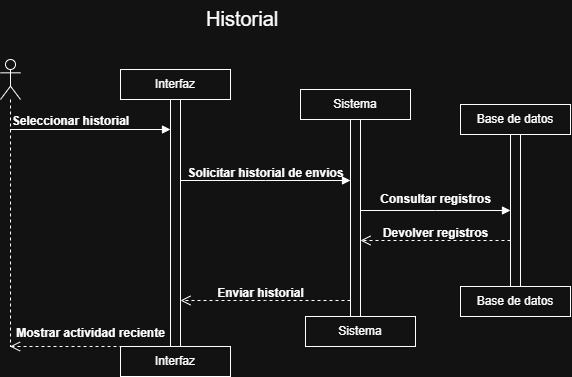

The diagram above was exported from draw.io. Its source (the exported page's mxGraphModel, read from the mxfile embedded in the PNG):
<mxGraphModel dx="1157" dy="703" grid="1" gridSize="10" guides="1" tooltips="1" connect="1" arrows="1" fold="1" page="1" pageScale="1" pageWidth="827" pageHeight="1169" math="0" shadow="0">
  <root>
    <mxCell id="0" />
    <mxCell id="1" parent="0" />
    <mxCell id="LPpHrVSiy6-H09GT-Wk_-1" parent="1" style="text;strokeColor=none;fillColor=none;align=left;verticalAlign=top;spacingLeft=4;spacingRight=4;overflow=hidden;rotatable=0;points=[[0,0.5],[1,0.5]];portConstraint=eastwest;whiteSpace=wrap;html=1;" value="&lt;font style=&quot;font-size: 20px;&quot;&gt;Historial&lt;/font&gt;" vertex="1">
      <mxGeometry height="40" width="170" x="329" y="370" as="geometry" />
    </mxCell>
    <mxCell id="LPpHrVSiy6-H09GT-Wk_-2" parent="1" style="shape=umlLifeline;perimeter=lifelinePerimeter;whiteSpace=wrap;html=1;container=1;dropTarget=0;collapsible=0;recursiveResize=0;outlineConnect=0;portConstraint=eastwest;newEdgeStyle={&quot;edgeStyle&quot;:&quot;sequenceEdgeStyle&quot;,&quot;libavoidRouting&quot;:0,&quot;curved&quot;:0,&quot;rounded&quot;:0};participant=umlActor;" value="" vertex="1">
      <mxGeometry height="287" width="20" x="129" y="429" as="geometry" />
    </mxCell>
    <mxCell id="LPpHrVSiy6-H09GT-Wk_-3" parent="1" style="html=1;points=[[0,0,0,0,5],[0,1,0,0,-5],[1,0,0,0,5],[1,1,0,0,-5]];perimeter=orthogonalPerimeter;outlineConnect=0;targetShapes=umlLifeline;portConstraint=eastwest;newEdgeStyle={&quot;edgeStyle&quot;:&quot;sequenceEdgeStyle&quot;,&quot;libavoidRouting&quot;:0,&quot;curved&quot;:0,&quot;rounded&quot;:0};" value="" vertex="1">
      <mxGeometry height="247" width="10" x="299" y="469" as="geometry" />
    </mxCell>
    <mxCell id="LPpHrVSiy6-H09GT-Wk_-4" edge="1" parent="1" source="LPpHrVSiy6-H09GT-Wk_-2" style="html=1;verticalAlign=bottom;endArrow=block;edgeStyle=sequenceEdgeStyle;libavoidRouting=0;curved=0;rounded=0;entryX=0;entryY=0;entryDx=0;entryDy=30;" target="LPpHrVSiy6-H09GT-Wk_-3" value="">
      <mxGeometry relative="1" x="0.6675" as="geometry">
        <Array as="points">
          <mxPoint x="218.75" y="498.9999999999968" />
        </Array>
        <mxPoint x="319" y="554" as="sourcePoint" />
      </mxGeometry>
    </mxCell>
    <mxCell id="LPpHrVSiy6-H09GT-Wk_-6" parent="1" style="html=1;points=[[0,0,0,0,5],[0,1,0,0,-5],[1,0,0,0,5],[1,1,0,0,-5]];perimeter=orthogonalPerimeter;outlineConnect=0;targetShapes=umlLifeline;portConstraint=eastwest;newEdgeStyle={&quot;edgeStyle&quot;:&quot;sequenceEdgeStyle&quot;,&quot;libavoidRouting&quot;:0,&quot;curved&quot;:0,&quot;rounded&quot;:0};" value="" vertex="1">
      <mxGeometry height="201" width="10" x="479" y="489" as="geometry" />
    </mxCell>
    <mxCell id="LPpHrVSiy6-H09GT-Wk_-7" edge="1" parent="1" source="LPpHrVSiy6-H09GT-Wk_-3" style="html=1;verticalAlign=bottom;endArrow=block;edgeStyle=sequenceEdgeStyle;libavoidRouting=0;curved=0;rounded=0;entryX=0;entryY=0;entryDx=0;entryDy=61;" target="LPpHrVSiy6-H09GT-Wk_-6" value="">
      <mxGeometry relative="1" x="0.3636" as="geometry">
        <Array as="points">
          <mxPoint x="393.9999999999998" y="550.0000000000014" />
        </Array>
        <mxPoint x="349" y="630" as="sourcePoint" />
      </mxGeometry>
    </mxCell>
    <mxCell id="LPpHrVSiy6-H09GT-Wk_-9" parent="1" style="html=1;points=[[0,0,0,0,5],[0,1,0,0,-5],[1,0,0,0,5],[1,1,0,0,-5]];perimeter=orthogonalPerimeter;outlineConnect=0;targetShapes=umlLifeline;portConstraint=eastwest;newEdgeStyle={&quot;edgeStyle&quot;:&quot;sequenceEdgeStyle&quot;,&quot;libavoidRouting&quot;:0,&quot;curved&quot;:0,&quot;rounded&quot;:0};" value="" vertex="1">
      <mxGeometry height="159" width="10" x="639" y="504" as="geometry" />
    </mxCell>
    <mxCell id="LPpHrVSiy6-H09GT-Wk_-10" edge="1" parent="1" source="LPpHrVSiy6-H09GT-Wk_-6" style="html=1;verticalAlign=bottom;endArrow=block;edgeStyle=sequenceEdgeStyle;libavoidRouting=0;curved=0;rounded=0;entryX=0;entryY=0;entryDx=0;entryDy=76;" target="LPpHrVSiy6-H09GT-Wk_-9" value="">
      <mxGeometry relative="1" x="0.5333" as="geometry">
        <Array as="points">
          <mxPoint x="564" y="580.0000000000011" />
        </Array>
        <mxPoint x="459" y="620" as="sourcePoint" />
      </mxGeometry>
    </mxCell>
    <mxCell id="LPpHrVSiy6-H09GT-Wk_-11" edge="1" parent="1" source="LPpHrVSiy6-H09GT-Wk_-9" style="html=1;verticalAlign=bottom;endArrow=open;dashed=1;endSize=8;edgeStyle=sequenceEdgeStyle;libavoidRouting=0;curved=0;rounded=0;exitX=0;exitY=1;exitDx=0;exitDy=-52.99999999999932;" target="LPpHrVSiy6-H09GT-Wk_-6" value="">
      <mxGeometry relative="1" x="-0.5333" as="geometry">
        <Array as="points">
          <mxPoint x="564" y="610" />
        </Array>
        <mxPoint x="459" y="581" as="targetPoint" />
      </mxGeometry>
    </mxCell>
    <mxCell id="LPpHrVSiy6-H09GT-Wk_-12" parent="1" style="html=1;whiteSpace=wrap;" value="Interfaz" vertex="1">
      <mxGeometry height="30" width="110" x="249" y="439" as="geometry" />
    </mxCell>
    <mxCell id="LPpHrVSiy6-H09GT-Wk_-13" parent="1" style="html=1;whiteSpace=wrap;" value="Sistema" vertex="1">
      <mxGeometry height="30" width="110" x="429" y="459" as="geometry" />
    </mxCell>
    <mxCell id="LPpHrVSiy6-H09GT-Wk_-14" parent="1" style="html=1;whiteSpace=wrap;" value="Base de datos" vertex="1">
      <mxGeometry height="30" width="110" x="589" y="474" as="geometry" />
    </mxCell>
    <mxCell id="LPpHrVSiy6-H09GT-Wk_-15" parent="1" style="html=1;whiteSpace=wrap;" value="Interfaz" vertex="1">
      <mxGeometry height="30" width="110" x="249" y="716" as="geometry" />
    </mxCell>
    <mxCell id="LPpHrVSiy6-H09GT-Wk_-16" parent="1" style="html=1;whiteSpace=wrap;" value="Sistema" vertex="1">
      <mxGeometry height="30" width="110" x="434" y="686" as="geometry" />
    </mxCell>
    <mxCell id="LPpHrVSiy6-H09GT-Wk_-17" parent="1" style="html=1;whiteSpace=wrap;" value="Base de datos" vertex="1">
      <mxGeometry height="30" width="110" x="589" y="656" as="geometry" />
    </mxCell>
    <mxCell id="LPpHrVSiy6-H09GT-Wk_-19" parent="1" style="text;align=center;fontStyle=1;verticalAlign=middle;spacingLeft=3;spacingRight=3;strokeColor=none;rotatable=0;points=[[0,0.5],[1,0.5]];portConstraint=eastwest;html=1;" value="Seleccionar historial" vertex="1">
      <mxGeometry height="26" width="80" x="159" y="478" as="geometry" />
    </mxCell>
    <mxCell id="LPpHrVSiy6-H09GT-Wk_-21" parent="1" style="text;align=center;fontStyle=1;verticalAlign=middle;spacingLeft=3;spacingRight=3;strokeColor=none;rotatable=0;points=[[0,0.5],[1,0.5]];portConstraint=eastwest;html=1;" value="Solicitar historial de envios" vertex="1">
      <mxGeometry height="26" width="80" x="354" y="530" as="geometry" />
    </mxCell>
    <mxCell id="LPpHrVSiy6-H09GT-Wk_-22" parent="1" style="text;align=center;fontStyle=1;verticalAlign=middle;spacingLeft=3;spacingRight=3;strokeColor=none;rotatable=0;points=[[0,0.5],[1,0.5]];portConstraint=eastwest;html=1;" value="Consultar registros" vertex="1">
      <mxGeometry height="26" width="80" x="524" y="556" as="geometry" />
    </mxCell>
    <mxCell id="LPpHrVSiy6-H09GT-Wk_-23" parent="1" style="text;align=center;fontStyle=1;verticalAlign=middle;spacingLeft=3;spacingRight=3;strokeColor=none;rotatable=0;points=[[0,0.5],[1,0.5]];portConstraint=eastwest;html=1;" value="Devolver reg&lt;span style=&quot;background-color: transparent; color: light-dark(rgb(0, 0, 0), rgb(255, 255, 255));&quot;&gt;istros&lt;/span&gt;" vertex="1">
      <mxGeometry height="26" width="80" x="524" y="590" as="geometry" />
    </mxCell>
    <mxCell id="LPpHrVSiy6-H09GT-Wk_-28" edge="1" parent="1" style="html=1;verticalAlign=bottom;endArrow=open;dashed=1;endSize=8;edgeStyle=sequenceEdgeStyle;libavoidRouting=0;curved=0;rounded=0;" value="">
      <mxGeometry relative="1" x="-0.2824" as="geometry">
        <Array as="points">
          <mxPoint x="393.9999999999998" y="670" />
        </Array>
        <mxPoint x="479" y="670" as="sourcePoint" />
        <mxPoint x="309" y="670" as="targetPoint" />
      </mxGeometry>
    </mxCell>
    <mxCell id="LPpHrVSiy6-H09GT-Wk_-29" parent="1" style="text;align=center;fontStyle=1;verticalAlign=middle;spacingLeft=3;spacingRight=3;strokeColor=none;rotatable=0;points=[[0,0.5],[1,0.5]];portConstraint=eastwest;html=1;" value="Enviar historial" vertex="1">
      <mxGeometry height="26" width="80" x="349" y="650" as="geometry" />
    </mxCell>
    <mxCell id="LPpHrVSiy6-H09GT-Wk_-30" edge="1" parent="1" style="html=1;verticalAlign=bottom;endArrow=open;dashed=1;endSize=8;edgeStyle=sequenceEdgeStyle;libavoidRouting=0;curved=0;rounded=0;" target="LPpHrVSiy6-H09GT-Wk_-2" value="">
      <mxGeometry relative="1" x="-0.2399" as="geometry">
        <Array as="points">
          <mxPoint x="218.75" y="716" />
        </Array>
        <mxPoint x="299" y="716" as="sourcePoint" />
        <mxPoint x="139" y="714" as="targetPoint" />
      </mxGeometry>
    </mxCell>
    <mxCell id="LPpHrVSiy6-H09GT-Wk_-31" parent="1" style="text;align=center;fontStyle=1;verticalAlign=middle;spacingLeft=3;spacingRight=3;strokeColor=none;rotatable=0;points=[[0,0.5],[1,0.5]];portConstraint=eastwest;html=1;" value="Mostrar actividad reciente" vertex="1">
      <mxGeometry height="26" width="80" x="179" y="690" as="geometry" />
    </mxCell>
  </root>
</mxGraphModel>